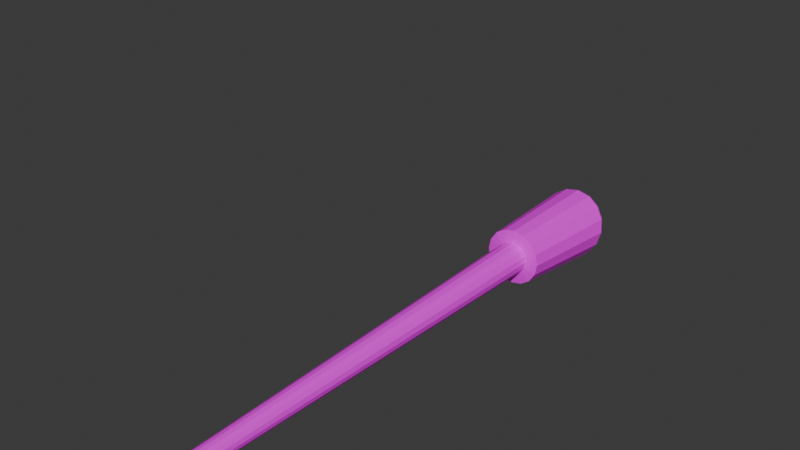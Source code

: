 # Source: torch.blend  (saved by Blender 4.0.36; exported with 4.5.12 LTS)
import bpy
from mathutils import Matrix  # noqa: F401  (used for matrix-valued properties, if any)

bpy.ops.wm.read_factory_settings(use_empty=True)
scene = bpy.context.scene
scene.name = 'Scene'

# ---- collections
col_torch = bpy.data.collections.new('Torch'); scene.collection.children.link(col_torch)

# ---- images (referenced by path relative to the original .blend; pixels are not part of the script)
import os
ASSET_DIR = os.environ.get("B2B_ASSET_DIR", "")  # directory of the original .blend (textures are referenced by path, not embedded)
HERE = os.path.dirname(os.path.abspath(__file__))  # packed textures are extracted next to this script under _unpacked/

def load_image(name, relpath, width, height, colorspace="sRGB"):
    """Load a texture the original file referenced (path relative to the .blend, or extracted next to this script)."""
    p = next((c for c in (os.path.join(HERE, relpath), os.path.join(ASSET_DIR, relpath)) if relpath and os.path.exists(c)), "")
    if p:
        img = bpy.data.images.load(p, check_existing=True)
        img.name = name
    else:  # same state as the original file: an image datablock whose file is absent (Cycles renders it pink)
        img = bpy.data.images.new(name, width, height)
        img.source = "FILE"
        img.filepath = "//" + (relpath or name)
    img.colorspace_settings.name = colorspace
    return img
img_torch_textures_psd = load_image('torch_textures.psd', '', 1024, 1024, 'Linear Rec.709')

# ---- materials (node trees are filled in below, after node groups)
mat_material = bpy.data.materials.new('Material')
mat_material.alpha_threshold = 0.0
mat_material.use_transparent_shadow = False
mat_material.roughness = 0.5
mat_material.line_color = (0.0, 0.0, 0.0, 1.0)

# ---- material node trees
mat_material.use_nodes = True; mat_material.node_tree.nodes.clear()
_N = mat_material.node_tree.nodes; _L = mat_material.node_tree.links
n0 = _N.new('ShaderNodeOutputMaterial'); n0.name = 'Material Output'; n0.location = (300, 300)
n1 = _N.new('ShaderNodeBsdfPrincipled'); n1.name = 'Principled BSDF'; n1.location = (10, 300)
n1.inputs[3].default_value = 1.45
n2 = _N.new('ShaderNodeTexImage'); n2.name = 'Image Texture'; n2.location = (-643, 276)
n2.image = img_torch_textures_psd
_L.new(n1.outputs[0], n0.inputs[0])
_L.new(n2.outputs[0], n1.inputs[0])
n0.is_active_output = True

# ---- world
world_world = bpy.data.worlds.new('World'); scene.world = world_world
world_world.use_nodes = True; world_world.node_tree.nodes.clear()
_N = world_world.node_tree.nodes; _L = world_world.node_tree.links
n0 = _N.new('ShaderNodeOutputWorld'); n0.name = 'World Output'; n0.location = (300, 300)
n1 = _N.new('ShaderNodeBackground'); n1.name = 'Background'; n1.location = (10, 300)
n1.inputs[0].default_value = (0.05088, 0.05088, 0.05088, 1.0)
_L.new(n1.outputs[0], n0.inputs[0])
n0.is_active_output = True
world_world.color = (0.05088, 0.05088, 0.05088)
world_world.use_sun_shadow = False
world_world.sun_shadow_jitter_overblur = 0.0

# ---- meshes
me_cylinder_001 = bpy.data.meshes.new('Cylinder.001')
me_cylinder_001.from_pydata([(-8.757e-10, -0.1149, 3.042), (3.679e-12, -0.06079, -2.968e-10), (-0.04399, -0.1062, 3.042), (-0.02326, -0.05616, -2.968e-10), (-0.08127, -0.08127, 3.042), (-0.04298, -0.04298, -2.968e-10), (-0.1062, -0.04399, 3.042), (-0.05616, -0.02326, -2.968e-10), (-0.1149, 0.0, 3.042), (-0.06079, 4.657e-10, -2.968e-10), (-0.1062, 0.04399, 3.042), (-0.05616, 0.02326, -2.968e-10), (-0.08127, 0.08127, 3.042), (-0.04298, 0.04298, -2.968e-10), (-0.04399, 0.1062, 3.042), (-0.02326, 0.05616, -2.968e-10), (-8.757e-10, 0.1149, 3.042), (3.679e-12, 0.06079, -2.968e-10), (0.04399, 0.1062, 3.042), (0.02326, 0.05616, -2.968e-10), (0.08127, 0.08127, 3.042), (0.04298, 0.04298, -2.968e-10), (0.1062, 0.04399, 3.042), (0.05616, 0.02326, -2.968e-10), (0.1149, 0.0, 3.042), (0.06079, 4.657e-10, -2.968e-10), (0.1062, -0.04399, 3.042), (0.05616, -0.02326, -2.968e-10), (0.08127, -0.08127, 3.042), (0.04298, -0.04298, -2.968e-10), (0.04399, -0.1062, 3.042), (0.02326, -0.05616, -2.968e-10), (0.0, 0.0, -0.01716), (2.12e-12, -0.03504, -0.01183), (2.12e-12, 0.03504, -0.01183), (0.01341, 0.03237, -0.01183), (0.03237, -0.01341, -0.01183), (0.02477, -0.02477, -0.01183), (-0.01341, -0.03237, -0.01183), (-0.02477, -0.02477, -0.01183), (-0.02477, 0.02477, -0.01183), (-0.01341, 0.03237, -0.01183), (0.03237, 0.01341, -0.01183), (0.03504, 2.684e-10, -0.01183), (-0.03504, 2.684e-10, -0.01183), (-0.03237, 0.01341, -0.01183), (0.02477, 0.02477, -0.01183), (0.01341, -0.03237, -0.01183), (-0.03237, -0.01341, -0.01183), (7.224e-10, -0.2022, 3.054), (-0.07666, -0.187, 3.054), (-0.1417, -0.1436, 3.054), (-0.1851, -0.07857, 3.054), (-0.2003, -0.001908, 3.054), (-0.1851, 0.07475, 3.054), (-0.1417, 0.1397, 3.054), (-0.07666, 0.1832, 3.054), (7.224e-10, 0.1984, 3.054), (0.07666, 0.1832, 3.054), (0.1417, 0.1397, 3.054), (0.1851, 0.07475, 3.054), (0.2003, -0.001908, 3.054), (0.1851, -0.07857, 3.054), (0.1417, -0.1436, 3.054), (0.07666, -0.187, 3.054), (-2.844e-09, -0.03986, 3.904), (-0.03229, -0.03363, 3.902), (-0.05966, -0.01589, 3.898), (-0.07794, 0.01066, 3.891), (-0.08437, 0.04197, 3.883), (-0.07794, 0.07328, 3.876), (-0.05966, 0.09983, 3.869), (-0.03229, 0.1176, 3.864), (-2.844e-09, 0.1238, 3.863), (0.03229, 0.1176, 3.864), (0.05966, 0.09983, 3.869), (0.07794, 0.07328, 3.876), (0.08437, 0.04197, 3.883), (0.07794, 0.01066, 3.891), (0.05966, -0.01589, 3.898), (0.03229, -0.03363, 3.902), (-4.144e-09, 0.04388, 3.893), (-0.09573, -0.191, 3.869), (6.997e-10, -0.2095, 3.873), (0.09573, -0.191, 3.869), (0.09573, 0.2579, 3.761), (6.997e-10, 0.2764, 3.756), (-0.1769, -0.1383, 3.856), (0.1769, 0.2052, 3.773), (-0.2311, -0.05953, 3.837), (0.2311, 0.1264, 3.792), (-0.2501, 0.03343, 3.815), (0.2501, 0.03343, 3.815), (-0.2311, 0.1264, 3.792), (0.2311, -0.05953, 3.837), (-0.1769, 0.2052, 3.773), (0.1769, -0.1383, 3.856), (-0.09573, 0.2579, 3.761), (-7.461e-12, -0.1382, 3.902), (5.619e-10, -0.2001, 3.892), (-0.09246, -0.1823, 3.888), (-0.06881, -0.1249, 3.899), (-0.1708, -0.1315, 3.875), (-0.1272, -0.08713, 3.89), (-0.2232, -0.05541, 3.856), (-0.1661, -0.03055, 3.875), (-0.2416, 0.03429, 3.833), (-0.1798, 0.03619, 3.859), (-0.2231, 0.124, 3.811), (-0.1662, 0.1029, 3.842), (-0.1708, 0.2, 3.792), (-0.1272, 0.1595, 3.828), (-0.09241, 0.2508, 3.779), (-0.06883, 0.1973, 3.818), (5.625e-10, 0.2686, 3.774), (-6.684e-12, 0.2106, 3.815), (0.09241, 0.2508, 3.779), (0.06883, 0.1973, 3.818), (0.1708, 0.2, 3.792), (0.1272, 0.1595, 3.828), (0.2231, 0.124, 3.811), (0.1662, 0.1029, 3.842), (0.2416, 0.03429, 3.833), (0.1798, 0.03619, 3.859), (0.2232, -0.05541, 3.856), (0.1661, -0.03055, 3.875), (0.1708, -0.1315, 3.875), (0.1272, -0.08713, 3.89), (0.09246, -0.1823, 3.888), (0.06881, -0.1249, 3.899)], [], [(0, 2, 3, 1), (2, 4, 5, 3), (4, 6, 7, 5), (6, 8, 9, 7), (8, 10, 11, 9), (10, 12, 13, 11), (12, 14, 15, 13), (14, 16, 17, 15), (16, 18, 19, 17), (18, 20, 21, 19), (20, 22, 23, 21), (22, 24, 25, 23), (24, 26, 27, 25), (26, 28, 29, 27), (28, 30, 31, 29), (30, 0, 1, 31), (35, 32, 34), (37, 32, 36), (39, 32, 38), (41, 32, 40), (43, 32, 42), (45, 32, 44), (46, 32, 35), (47, 32, 37), (48, 32, 39), (34, 32, 41), (36, 32, 43), (38, 32, 33), (40, 32, 45), (42, 32, 46), (33, 32, 47), (44, 32, 48), (11, 45, 44, 9), (9, 44, 48, 7), (25, 43, 42, 23), (23, 42, 46, 21), (15, 41, 40, 13), (13, 40, 45, 11), (7, 48, 39, 5), (5, 39, 38, 3), (31, 47, 37, 29), (29, 37, 36, 27), (27, 36, 43, 25), (21, 46, 35, 19), (19, 35, 34, 17), (17, 34, 41, 15), (3, 38, 33, 1), (1, 33, 47, 31), (4, 51, 52, 6), (14, 56, 57, 16), (0, 49, 50, 2), (24, 61, 62, 26), (10, 54, 55, 12), (20, 59, 60, 22), (30, 64, 49, 0), (6, 52, 53, 8), (16, 57, 58, 18), (26, 62, 63, 28), (2, 50, 51, 4), (12, 55, 56, 14), (22, 60, 61, 24), (8, 53, 54, 10), (18, 58, 59, 20), (28, 63, 64, 30), (101, 66, 67, 103), (129, 80, 65, 98), (117, 74, 75, 119), (103, 67, 68, 105), (119, 75, 76, 121), (105, 68, 69, 107), (121, 76, 77, 123), (107, 69, 70, 109), (123, 77, 78, 125), (109, 70, 71, 111), (125, 78, 79, 127), (111, 71, 72, 113), (127, 79, 80, 129), (113, 72, 73, 115), (115, 73, 74, 117), (93, 108, 110, 95), (94, 124, 126, 96), (95, 110, 112, 97), (96, 126, 128, 84), (97, 112, 114, 86), (84, 128, 99, 83), (83, 99, 100, 82), (86, 114, 116, 85), (82, 100, 102, 87), (85, 116, 118, 88), (87, 102, 104, 89), (88, 118, 120, 90), (89, 104, 106, 91), (90, 120, 122, 92), (91, 106, 108, 93), (92, 122, 124, 94), (75, 81, 76), (68, 81, 69), (76, 81, 77), (69, 81, 70), (77, 81, 78), (70, 81, 71), (78, 81, 79), (71, 81, 72), (79, 81, 80), (72, 81, 73), (65, 81, 66), (80, 81, 65), (73, 81, 74), (66, 81, 67), (74, 81, 75), (67, 81, 68), (56, 97, 86, 57), (63, 96, 84, 64), (55, 95, 97, 56), (62, 94, 96, 63), (54, 93, 95, 55), (61, 92, 94, 62), (53, 91, 93, 54), (60, 90, 92, 61), (52, 89, 91, 53), (59, 88, 90, 60), (51, 87, 89, 52), (58, 85, 88, 59), (50, 82, 87, 51), (57, 86, 85, 58), (64, 84, 83, 49), (49, 83, 82, 50), (101, 100, 99, 98), (103, 102, 100, 101), (105, 104, 102, 103), (107, 106, 104, 105), (109, 108, 106, 107), (111, 110, 108, 109), (113, 112, 110, 111), (115, 114, 112, 113), (117, 116, 114, 115), (119, 118, 116, 117), (121, 120, 118, 119), (123, 122, 120, 121), (125, 124, 122, 123), (127, 126, 124, 125), (129, 128, 126, 127), (98, 99, 128, 129), (98, 65, 66, 101)])
_uv = me_cylinder_001.uv_layers.new(name='UVMap')
_uv.uv.foreach_set('vector', [1.0, 0.0, 0.9375, 0.0, 0.9375, 1.0, 1.0, 1.0, 0.9375, 0.0, 0.875, 0.0, 0.875, 1.0, 0.9375, 1.0, 0.875, 0.0, 0.8125, 0.0, 0.8125, 1.0, 0.875, 1.0, 0.8125, 0.0, 0.75, 0.0, 0.75, 1.0, 0.8125, 1.0, 0.75, 0.0, 0.6875, 0.0, 0.6875, 1.0, 0.75, 1.0, 0.6875, 0.0, 0.625, 0.0, 0.625, 1.0, 0.6875, 1.0, 0.625, 0.0, 0.5625, 0.0, 0.5625, 1.0, 0.625, 1.0, 0.5625, 0.0, 0.5, 0.0, 0.5, 1.0, 0.5625, 1.0, 0.5, 0.0, 0.4375, 0.0, 0.4375, 1.0, 0.5, 1.0, 0.4375, 0.0, 0.375, 0.0, 0.375, 1.0, 0.4375, 1.0, 0.375, 0.0, 0.3125, 0.0, 0.3125, 1.0, 0.375, 1.0, 0.3125, 0.0, 0.25, 0.0, 0.25, 1.0, 0.3125, 1.0, 0.25, 0.0, 0.1875, 0.0, 0.1875, 1.0, 0.25, 1.0, 0.1875, 0.0, 0.125, 0.0, 0.125, 1.0, 0.1875, 1.0, 0.125, 0.0, 0.0625, 0.0, 0.0625, 1.0, 0.125, 1.0, 0.0625, 0.0, 0.0, 0.0, 0.0, 1.0, 0.0625, 1.0, 0.4375, 1.0, 0.4375, 1.0, 0.4735, 1.0, 0.125, 1.0, 0.125, 1.0, 0.161, 1.0, 0.875, 1.0, 0.875, 1.0, 0.911, 1.0, 0.5625, 1.0, 0.5625, 1.0, 0.5985, 1.0, 0.25, 1.0, 0.25, 1.0, 0.286, 1.0, 0.6875, 1.0, 0.6875, 1.0, 0.7235, 1.0, 0.375, 1.0, 0.375, 1.0, 0.411, 1.0, 0.0625, 1.0, 0.0625, 1.0, 0.09852, 1.0, 0.8125, 1.0, 0.8125, 1.0, 0.8485, 1.0, 0.5, 1.0, 0.5, 1.0, 0.536, 1.0, 0.1875, 1.0, 0.1875, 1.0, 0.2235, 1.0, 0.9375, 1.0, 0.9375, 1.0, 0.9735, 1.0, 0.625, 1.0, 0.625, 1.0, 0.661, 1.0, 0.3125, 1.0, 0.3125, 1.0, 0.3485, 1.0, 0.0, 1.0, 0.0, 1.0, 0.03602, 1.0, 0.75, 1.0, 0.75, 1.0, 0.786, 1.0, 0.6875, 1.0, 0.6875, 1.0, 0.7235, 1.0, 0.75, 1.0, 0.75, 1.0, 0.75, 1.0, 0.786, 1.0, 0.8125, 1.0, 0.25, 1.0, 0.25, 1.0, 0.286, 1.0, 0.3125, 1.0, 0.3125, 1.0, 0.3125, 1.0, 0.3485, 1.0, 0.375, 1.0, 0.5625, 1.0, 0.5625, 1.0, 0.5985, 1.0, 0.625, 1.0, 0.625, 1.0, 0.625, 1.0, 0.661, 1.0, 0.6875, 1.0, 0.8125, 1.0, 0.8125, 1.0, 0.8485, 1.0, 0.875, 1.0, 0.875, 1.0, 0.875, 1.0, 0.911, 1.0, 0.9375, 1.0, 0.0625, 1.0, 0.0625, 1.0, 0.09852, 1.0, 0.125, 1.0, 0.125, 1.0, 0.125, 1.0, 0.161, 1.0, 0.1875, 1.0, 0.1875, 1.0, 0.1875, 1.0, 0.2235, 1.0, 0.25, 1.0, 0.375, 1.0, 0.375, 1.0, 0.411, 1.0, 0.4375, 1.0, 0.4375, 1.0, 0.4375, 1.0, 0.4735, 1.0, 0.5, 1.0, 0.5, 1.0, 0.5, 1.0, 0.536, 1.0, 0.5625, 1.0, 0.9375, 1.0, 0.9375, 1.0, 0.9735, 1.0, 1.0, 1.0, 0.0, 1.0, 0.0, 1.0, 0.03602, 1.0, 0.0625, 1.0, 0.875, 0.0, 0.875, 0.0, 0.8125, 0.0, 0.8125, 0.0, 0.5625, 0.0, 0.5625, 0.0, 0.5, 0.0, 0.5, 0.0, 1.0, 0.0, 1.0, 0.0, 0.9375, 0.0, 0.9375, 0.0, 0.25, 0.0, 0.25, 0.0, 0.1875, 0.0, 0.1875, 0.0, 0.6875, 0.0, 0.6875, 0.0, 0.625, 0.0, 0.625, 0.0, 0.375, 0.0, 0.375, 0.0, 0.3125, 0.0, 0.3125, 0.0, 0.0625, 0.0, 0.0625, 0.0, 0.0, 0.0, 0.0, 0.0, 0.8125, 0.0, 0.8125, 0.0, 0.75, 0.0, 0.75, 0.0, 0.5, 0.0, 0.5, 0.0, 0.4375, 0.0, 0.4375, 0.0, 0.1875, 0.0, 0.1875, 0.0, 0.125, 0.0, 0.125, 0.0, 0.9375, 0.0, 0.9375, 0.0, 0.875, 0.0, 0.875, 0.0, 0.625, 0.0, 0.625, 0.0, 0.5625, 0.0, 0.5625, 0.0, 0.3125, 0.0, 0.3125, 0.0, 0.25, 0.0, 0.25, 0.0, 0.75, 0.0, 0.75, 0.0, 0.6875, 0.0, 0.6875, 0.0, 0.4375, 0.0, 0.4375, 0.0, 0.375, 0.0, 0.375, 0.0, 0.125, 0.0, 0.125, 0.0, 0.0625, 0.0, 0.0625, 0.0, 0.9375, 0.0, 0.9375, 0.0, 0.875, 0.0, 0.875, 0.0, 0.0625, 0.0, 0.0625, 0.0, 0.0, 0.0, 0.0, 0.0, 0.4375, 0.0, 0.4375, 0.0, 0.375, 0.0, 0.375, 0.0, 0.875, 0.0, 0.875, 0.0, 0.8125, 0.0, 0.8125, 0.0, 0.375, 0.0, 0.375, 0.0, 0.3125, 0.0, 0.3125, 0.0, 0.8125, 0.0, 0.8125, 0.0, 0.75, 0.0, 0.75, 0.0, 0.3125, 0.0, 0.3125, 0.0, 0.25, 0.0, 0.25, 0.0, 0.75, 0.0, 0.75, 0.0, 0.6875, 0.0, 0.6875, 0.0, 0.25, 0.0, 0.25, 0.0, 0.1875, 0.0, 0.1875, 0.0, 0.6875, 0.0, 0.6875, 0.0, 0.625, 0.0, 0.625, 0.0, 0.1875, 0.0, 0.1875, 0.0, 0.125, 0.0, 0.125, 0.0, 0.625, 0.0, 0.625, 0.0, 0.5625, 0.0, 0.5625, 0.0, 0.125, 0.0, 0.125, 0.0, 0.0625, 0.0, 0.0625, 0.0, 0.5625, 0.0, 0.5625, 0.0, 0.5, 0.0, 0.5, 0.0, 0.5, 0.0, 0.5, 0.0, 0.4375, 0.0, 0.4375, 0.0, 0.6875, 0.0, 0.6875, 0.0, 0.625, 0.0, 0.625, 0.0, 0.1875, 0.0, 0.1875, 0.0, 0.125, 0.0, 0.125, 0.0, 0.625, 0.0, 0.625, 0.0, 0.5625, 0.0, 0.5625, 0.0, 0.125, 0.0, 0.125, 0.0, 0.0625, 0.0, 0.0625, 0.0, 0.5625, 0.0, 0.5625, 0.0, 0.5, 0.0, 0.5, 0.0, 0.0625, 0.0, 0.0625, 0.0, 0.0, 0.0, 0.0, 0.0, 1.0, 0.0, 1.0, 0.0, 0.9375, 0.0, 0.9375, 0.0, 0.5, 0.0, 0.5, 0.0, 0.4375, 0.0, 0.4375, 0.0, 0.9375, 0.0, 0.9375, 0.0, 0.875, 0.0, 0.875, 0.0, 0.4375, 0.0, 0.4375, 0.0, 0.375, 0.0, 0.375, 0.0, 0.875, 0.0, 0.875, 0.0, 0.8125, 0.0, 0.8125, 0.0, 0.375, 0.0, 0.375, 0.0, 0.3125, 0.0, 0.3125, 0.0, 0.8125, 0.0, 0.8125, 0.0, 0.75, 0.0, 0.75, 0.0, 0.3125, 0.0, 0.3125, 0.0, 0.25, 0.0, 0.25, 0.0, 0.75, 0.0, 0.75, 0.0, 0.6875, 0.0, 0.6875, 0.0, 0.25, 0.0, 0.25, 0.0, 0.1875, 0.0, 0.1875, 0.0, 0.375, 0.0, 0.375, 0.0, 0.3125, 0.0, 0.8125, 0.0, 0.8125, 0.0, 0.75, 0.0, 0.3125, 0.0, 0.3125, 0.0, 0.25, 0.0, 0.75, 0.0, 0.75, 0.0, 0.6875, 0.0, 0.25, 0.0, 0.25, 0.0, 0.1875, 0.0, 0.6875, 0.0, 0.6875, 0.0, 0.625, 0.0, 0.1875, 0.0, 0.1875, 0.0, 0.125, 0.0, 0.625, 0.0, 0.625, 0.0, 0.5625, 0.0, 0.125, 0.0, 0.125, 0.0, 0.0625, 0.0, 0.5625, 0.0, 0.5625, 0.0, 0.5, 0.0, 1.0, 0.0, 1.0, 0.0, 0.9375, 0.0, 0.0625, 0.0, 0.0625, 0.0, 0.0, 0.0, 0.5, 0.0, 0.5, 0.0, 0.4375, 0.0, 0.9375, 0.0, 0.9375, 0.0, 0.875, 0.0, 0.4375, 0.0, 0.4375, 0.0, 0.375, 0.0, 0.875, 0.0, 0.875, 0.0, 0.8125, 0.0, 0.5625, 0.0, 0.5625, 0.0, 0.5, 0.0, 0.5, 0.0, 0.125, 0.0, 0.125, 0.0, 0.0625, 0.0, 0.0625, 0.0, 0.625, 0.0, 0.625, 0.0, 0.5625, 0.0, 0.5625, 0.0, 0.1875, 0.0, 0.1875, 0.0, 0.125, 0.0, 0.125, 0.0, 0.6875, 0.0, 0.6875, 0.0, 0.625, 0.0, 0.625, 0.0, 0.25, 0.0, 0.25, 0.0, 0.1875, 0.0, 0.1875, 0.0, 0.75, 0.0, 0.75, 0.0, 0.6875, 0.0, 0.6875, 0.0, 0.3125, 0.0, 0.3125, 0.0, 0.25, 0.0, 0.25, 0.0, 0.8125, 0.0, 0.8125, 0.0, 0.75, 0.0, 0.75, 0.0, 0.375, 0.0, 0.375, 0.0, 0.3125, 0.0, 0.3125, 0.0, 0.875, 0.0, 0.875, 0.0, 0.8125, 0.0, 0.8125, 0.0, 0.4375, 0.0, 0.4375, 0.0, 0.375, 0.0, 0.375, 0.0, 0.9375, 0.0, 0.9375, 0.0, 0.875, 0.0, 0.875, 0.0, 0.5, 0.0, 0.5, 0.0, 0.4375, 0.0, 0.4375, 0.0, 0.0625, 0.0, 0.0625, 0.0, 0.0, 0.0, 0.0, 0.0, 1.0, 0.0, 1.0, 0.0, 0.9375, 0.0, 0.9375, 0.0, 0.9375, 0.0, 0.9375, 0.0, 1.0, 0.0, 1.0, 0.0, 0.875, 0.0, 0.875, 0.0, 0.9375, 0.0, 0.9375, 0.0, 0.8125, 0.0, 0.8125, 0.0, 0.875, 0.0, 0.875, 0.0, 0.75, 0.0, 0.75, 0.0, 0.8125, 0.0, 0.8125, 0.0, 0.6875, 0.0, 0.6875, 0.0, 0.75, 0.0, 0.75, 0.0, 0.625, 0.0, 0.625, 0.0, 0.6875, 0.0, 0.6875, 0.0, 0.5625, 0.0, 0.5625, 0.0, 0.625, 0.0, 0.625, 0.0, 0.5, 0.0, 0.5, 0.0, 0.5625, 0.0, 0.5625, 0.0, 0.4375, 0.0, 0.4375, 0.0, 0.5, 0.0, 0.5, 0.0, 0.375, 0.0, 0.375, 0.0, 0.4375, 0.0, 0.4375, 0.0, 0.3125, 0.0, 0.3125, 0.0, 0.375, 0.0, 0.375, 0.0, 0.25, 0.0, 0.25, 0.0, 0.3125, 0.0, 0.3125, 0.0, 0.1875, 0.0, 0.1875, 0.0, 0.25, 0.0, 0.25, 0.0, 0.125, 0.0, 0.125, 0.0, 0.1875, 0.0, 0.1875, 0.0, 0.0625, 0.0, 0.0625, 0.0, 0.125, 0.0, 0.125, 0.0, 0.0, 0.0, 0.0, 0.0, 0.0625, 0.0, 0.0625, 0.0, 1.0, 0.0, 1.0, 0.0, 0.9375, 0.0, 0.9375, 0.0])
me_cylinder_001.materials.append(mat_material)
me_cylinder_001.update()
arm_armature = bpy.data.armatures.new('Armature')  # bones are not reproduced

# ---- objects
ob_empty = bpy.data.objects.new('Empty', None)
ob_torch = bpy.data.objects.new('Torch', me_cylinder_001)
ob_armature = bpy.data.objects.new('Armature', arm_armature)

# ---- transforms, parenting, visibility, modifiers, constraints
ob_empty.location = (0.0, 0.0, 0.0)
ob_empty.delta_location = (-10.55, -0.9867, 2.282)
ob_empty.delta_rotation_euler = (1.571, 0.2936, 1.571)
ob_empty.empty_display_type = 'IMAGE'
ob_empty.empty_display_size = 5.0
ob_empty.use_empty_image_alpha = True
ob_empty.color = (1.0, 1.0, 1.0, 0.8549)
ob_torch.parent = ob_armature
ob_torch.matrix_parent_inverse = Matrix(((1.688, -0.0, 0.0, -0.0), (-0.0, 0.0, 1.688, -3.161), (0.0, -1.688, 0.0, -0.0), (0.0, 0.0, -0.0, 1.0)))
ob_torch.location = (0.0, 0.0, 0.0)
ob_torch.delta_location = (0.0, 0.0, 0.0582)
ob_armature.location = (0.0, 0.0, 0.0)
ob_armature.delta_location = (0.0, 0.0, 0.1893)
ob_armature.delta_scale = (0.09176, 0.09176, 0.09176)

# ---- collection membership
scene.collection.objects.link(ob_empty)
col_torch.objects.link(ob_torch)
col_torch.objects.link(ob_armature)

# ---- scene / render settings (as saved in the file)
scene.frame_start = 1; scene.frame_end = 250; scene.frame_set(1)
scene.render.engine = 'BLENDER_EEVEE_NEXT'
scene.cycles.sampling_pattern = 'TABULATED_SOBOL'
bpy.context.view_layer.update()

# ---- added for rendering (the .blend has no active camera and no usable light): camera, sun
cam_auto = bpy.data.cameras.new('AutoCamera')
cam_auto.lens = 50.0
cam_auto.sensor_width = 36.0
cam_auto.clip_end = 1000.0
ob_auto_camera = bpy.data.objects.new('AutoCamera', cam_auto)
scene.collection.objects.link(ob_auto_camera)
ob_auto_camera.location = (0.570771, -0.679746, 0.757642)
ob_auto_camera.rotation_euler = (1.09748, -7.21219e-08, 0.694738)
scene.camera = ob_auto_camera
light_auto_sun = bpy.data.lights.new('AutoSun', 'SUN')
light_auto_sun.energy = 3.0
light_auto_sun.angle = 0.0523599
ob_auto_sun = bpy.data.objects.new('AutoSun', light_auto_sun)
scene.collection.objects.link(ob_auto_sun)
ob_auto_sun.rotation_euler = (0.872665, 0.174533, 0.523599)
bpy.context.view_layer.update()
